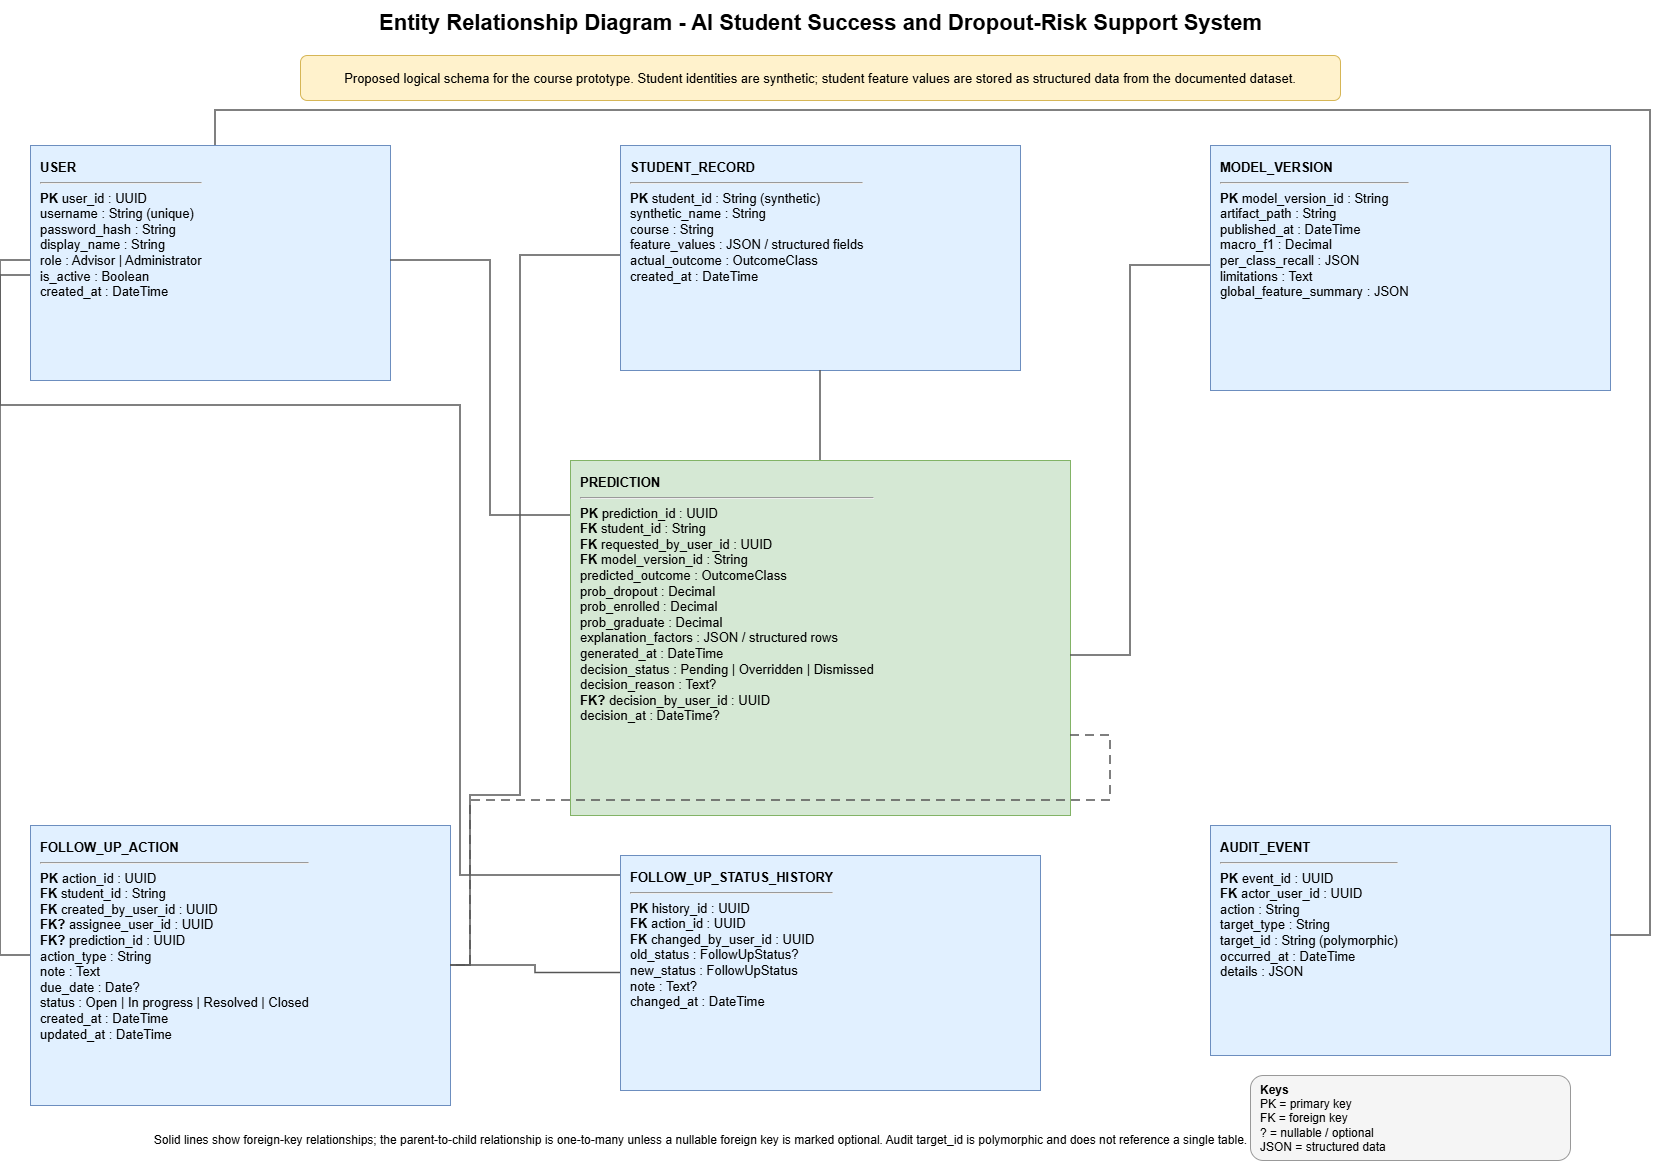

The diagram above was exported from draw.io. Its source (the exported page's mxGraphModel, read from the mxfile embedded in the PNG):
<mxGraphModel dx="2044" dy="1144" grid="1" gridSize="10" guides="1" tooltips="1" connect="1" arrows="1" fold="1" page="1" pageScale="1" pageWidth="1700" pageHeight="1200" math="0" shadow="0">
  <root>
    <mxCell id="0" />
    <mxCell id="1" parent="0" />
    <mxCell id="title" parent="1" style="text;html=1;align=center;verticalAlign=middle;fontSize=22;fontStyle=1;" value="Entity Relationship Diagram - AI Student Success and Dropout-Risk Support System" vertex="1">
      <mxGeometry height="45" width="1260" x="220" y="25" as="geometry" />
    </mxCell>
    <mxCell id="note" parent="1" style="rounded=1;whiteSpace=wrap;html=1;fillColor=#fff2cc;strokeColor=#d6b656;fontSize=13;" value="Proposed logical schema for the course prototype. Student identities are synthetic; student feature values are stored as structured data from the documented dataset." vertex="1">
      <mxGeometry height="45" width="1040" x="330" y="80" as="geometry" />
    </mxCell>
    <mxCell id="user" parent="1" style="rounded=0;whiteSpace=wrap;html=1;fillColor=#e1f0ff;strokeColor=#6c8ebf;fontSize=13;align=left;verticalAlign=top;spacing=10;" value="&lt;b&gt;USER&lt;/b&gt;&lt;hr/&gt;&lt;b&gt;PK&lt;/b&gt; user_id : UUID&lt;br/&gt;username : String (unique)&lt;br/&gt;password_hash : String&lt;br/&gt;display_name : String&lt;br/&gt;role : Advisor | Administrator&lt;br/&gt;is_active : Boolean&lt;br/&gt;created_at : DateTime" vertex="1">
      <mxGeometry height="235" width="360" x="60" y="170" as="geometry" />
    </mxCell>
    <mxCell id="student" parent="1" style="rounded=0;whiteSpace=wrap;html=1;fillColor=#e1f0ff;strokeColor=#6c8ebf;fontSize=13;align=left;verticalAlign=top;spacing=10;" value="&lt;b&gt;STUDENT_RECORD&lt;/b&gt;&lt;hr/&gt;&lt;b&gt;PK&lt;/b&gt; student_id : String (synthetic)&lt;br/&gt;synthetic_name : String&lt;br/&gt;course : String&lt;br/&gt;feature_values : JSON / structured fields&lt;br/&gt;actual_outcome : OutcomeClass&lt;br/&gt;created_at : DateTime" vertex="1">
      <mxGeometry height="225" width="400" x="650" y="170" as="geometry" />
    </mxCell>
    <mxCell id="model" parent="1" style="rounded=0;whiteSpace=wrap;html=1;fillColor=#e1f0ff;strokeColor=#6c8ebf;fontSize=13;align=left;verticalAlign=top;spacing=10;" value="&lt;b&gt;MODEL_VERSION&lt;/b&gt;&lt;hr/&gt;&lt;b&gt;PK&lt;/b&gt; model_version_id : String&lt;br/&gt;artifact_path : String&lt;br/&gt;published_at : DateTime&lt;br/&gt;macro_f1 : Decimal&lt;br/&gt;per_class_recall : JSON&lt;br/&gt;limitations : Text&lt;br/&gt;global_feature_summary : JSON" vertex="1">
      <mxGeometry height="245" width="400" x="1240" y="170" as="geometry" />
    </mxCell>
    <mxCell id="prediction" parent="1" style="rounded=0;whiteSpace=wrap;html=1;fillColor=#d5e8d4;strokeColor=#82b366;fontSize=13;align=left;verticalAlign=top;spacing=10;" value="&lt;b&gt;PREDICTION&lt;/b&gt;&lt;hr/&gt;&lt;b&gt;PK&lt;/b&gt; prediction_id : UUID&lt;br/&gt;&lt;b&gt;FK&lt;/b&gt; student_id : String&lt;br/&gt;&lt;b&gt;FK&lt;/b&gt; requested_by_user_id : UUID&lt;br/&gt;&lt;b&gt;FK&lt;/b&gt; model_version_id : String&lt;br/&gt;predicted_outcome : OutcomeClass&lt;br/&gt;prob_dropout : Decimal&lt;br/&gt;prob_enrolled : Decimal&lt;br/&gt;prob_graduate : Decimal&lt;br/&gt;explanation_factors : JSON / structured rows&lt;br/&gt;generated_at : DateTime&lt;br/&gt;decision_status : Pending | Overridden | Dismissed&lt;br/&gt;decision_reason : Text?&lt;br/&gt;&lt;b&gt;FK?&lt;/b&gt; decision_by_user_id : UUID&lt;br/&gt;decision_at : DateTime?" vertex="1">
      <mxGeometry height="355" width="500" x="600" y="485" as="geometry" />
    </mxCell>
    <mxCell id="followup" parent="1" style="rounded=0;whiteSpace=wrap;html=1;fillColor=#e1f0ff;strokeColor=#6c8ebf;fontSize=13;align=left;verticalAlign=top;spacing=10;" value="&lt;b&gt;FOLLOW_UP_ACTION&lt;/b&gt;&lt;hr/&gt;&lt;b&gt;PK&lt;/b&gt; action_id : UUID&lt;br/&gt;&lt;b&gt;FK&lt;/b&gt; student_id : String&lt;br/&gt;&lt;b&gt;FK&lt;/b&gt; created_by_user_id : UUID&lt;br/&gt;&lt;b&gt;FK?&lt;/b&gt; assignee_user_id : UUID&lt;br/&gt;&lt;b&gt;FK?&lt;/b&gt; prediction_id : UUID&lt;br/&gt;action_type : String&lt;br/&gt;note : Text&lt;br/&gt;due_date : Date?&lt;br/&gt;status : Open | In progress | Resolved | Closed&lt;br/&gt;created_at : DateTime&lt;br/&gt;updated_at : DateTime" vertex="1">
      <mxGeometry height="280" width="420" x="60" y="850" as="geometry" />
    </mxCell>
    <mxCell id="history" parent="1" style="rounded=0;whiteSpace=wrap;html=1;fillColor=#e1f0ff;strokeColor=#6c8ebf;fontSize=13;align=left;verticalAlign=top;spacing=10;" value="&lt;b&gt;FOLLOW_UP_STATUS_HISTORY&lt;/b&gt;&lt;hr/&gt;&lt;b&gt;PK&lt;/b&gt; history_id : UUID&lt;br/&gt;&lt;b&gt;FK&lt;/b&gt; action_id : UUID&lt;br/&gt;&lt;b&gt;FK&lt;/b&gt; changed_by_user_id : UUID&lt;br/&gt;old_status : FollowUpStatus?&lt;br/&gt;new_status : FollowUpStatus&lt;br/&gt;note : Text?&lt;br/&gt;changed_at : DateTime" vertex="1">
      <mxGeometry height="235" width="420" x="650" y="880" as="geometry" />
    </mxCell>
    <mxCell id="audit" parent="1" style="rounded=0;whiteSpace=wrap;html=1;fillColor=#e1f0ff;strokeColor=#6c8ebf;fontSize=13;align=left;verticalAlign=top;spacing=10;" value="&lt;b&gt;AUDIT_EVENT&lt;/b&gt;&lt;hr/&gt;&lt;b&gt;PK&lt;/b&gt; event_id : UUID&lt;br/&gt;&lt;b&gt;FK&lt;/b&gt; actor_user_id : UUID&lt;br/&gt;action : String&lt;br/&gt;target_type : String&lt;br/&gt;target_id : String (polymorphic)&lt;br/&gt;occurred_at : DateTime&lt;br/&gt;details : JSON" vertex="1">
      <mxGeometry height="230" width="400" x="1240" y="850" as="geometry" />
    </mxCell>
    <mxCell id="e1" edge="1" parent="1" source="user" style="edgeStyle=orthogonalEdgeStyle;rounded=0;orthogonalLoop=1;jettySize=auto;html=1;endArrow=none;startArrow=none;strokeWidth=1.5;strokeColor=#555555;" target="prediction">
      <mxGeometry relative="1" as="geometry">
        <Array as="points">
          <mxPoint x="520" y="285" />
          <mxPoint x="520" y="540" />
        </Array>
      </mxGeometry>
    </mxCell>
    <mxCell id="e2" edge="1" parent="1" source="student" style="edgeStyle=orthogonalEdgeStyle;rounded=0;orthogonalLoop=1;jettySize=auto;html=1;endArrow=none;startArrow=none;strokeWidth=1.5;strokeColor=#555555;" target="prediction">
      <mxGeometry relative="1" as="geometry" />
    </mxCell>
    <mxCell id="e3" edge="1" parent="1" source="model" style="edgeStyle=orthogonalEdgeStyle;rounded=0;orthogonalLoop=1;jettySize=auto;html=1;endArrow=none;startArrow=none;strokeWidth=1.5;strokeColor=#555555;" target="prediction">
      <mxGeometry relative="1" as="geometry">
        <Array as="points">
          <mxPoint x="1160" y="290" />
          <mxPoint x="1160" y="680" />
        </Array>
      </mxGeometry>
    </mxCell>
    <mxCell id="e4" edge="1" parent="1" source="user" style="edgeStyle=orthogonalEdgeStyle;rounded=0;orthogonalLoop=1;jettySize=auto;html=1;endArrow=none;startArrow=none;strokeWidth=1.5;strokeColor=#555555;" target="followup">
      <mxGeometry relative="1" as="geometry">
        <Array as="points">
          <mxPoint x="30" y="285" />
          <mxPoint x="30" y="980" />
        </Array>
      </mxGeometry>
    </mxCell>
    <mxCell id="e5" edge="1" parent="1" source="student" style="edgeStyle=orthogonalEdgeStyle;rounded=0;orthogonalLoop=1;jettySize=auto;html=1;endArrow=none;startArrow=none;strokeWidth=1.5;strokeColor=#555555;" target="followup">
      <mxGeometry relative="1" as="geometry">
        <Array as="points">
          <mxPoint x="550" y="280" />
          <mxPoint x="550" y="820" />
          <mxPoint x="500" y="820" />
        </Array>
      </mxGeometry>
    </mxCell>
    <mxCell id="e6" edge="1" parent="1" source="prediction" style="edgeStyle=orthogonalEdgeStyle;rounded=0;orthogonalLoop=1;jettySize=auto;html=1;endArrow=none;startArrow=none;strokeWidth=1.5;strokeColor=#555555;dashed=1;dashPattern=6 4;" target="followup">
      <mxGeometry relative="1" as="geometry">
        <Array as="points">
          <mxPoint x="1140" y="760" />
          <mxPoint x="1140" y="825" />
          <mxPoint x="500" y="825" />
        </Array>
      </mxGeometry>
    </mxCell>
    <mxCell id="e7" edge="1" parent="1" source="followup" style="edgeStyle=orthogonalEdgeStyle;rounded=0;orthogonalLoop=1;jettySize=auto;html=1;endArrow=none;startArrow=none;strokeWidth=1.5;strokeColor=#555555;" target="history">
      <mxGeometry relative="1" as="geometry" />
    </mxCell>
    <mxCell id="e8" edge="1" parent="1" source="user" style="edgeStyle=orthogonalEdgeStyle;rounded=0;orthogonalLoop=1;jettySize=auto;html=1;endArrow=none;startArrow=none;strokeWidth=1.5;strokeColor=#555555;" target="audit">
      <mxGeometry relative="1" as="geometry">
        <Array as="points">
          <mxPoint x="245" y="135" />
          <mxPoint x="1680" y="135" />
          <mxPoint x="1680" y="960" />
        </Array>
      </mxGeometry>
    </mxCell>
    <mxCell id="e9" edge="1" parent="1" source="user" style="edgeStyle=orthogonalEdgeStyle;rounded=0;orthogonalLoop=1;jettySize=auto;html=1;endArrow=none;startArrow=none;strokeWidth=1.5;strokeColor=#555555;" target="history">
      <mxGeometry relative="1" as="geometry">
        <Array as="points">
          <mxPoint x="30" y="300" />
          <mxPoint x="30" y="430" />
          <mxPoint x="490" y="430" />
          <mxPoint x="490" y="900" />
        </Array>
      </mxGeometry>
    </mxCell>
    <mxCell id="legend" parent="1" style="rounded=1;whiteSpace=wrap;html=1;fillColor=#f5f5f5;strokeColor=#999999;fontSize=12;align=left;verticalAlign=middle;spacing=10;" value="&lt;b&gt;Keys&lt;/b&gt;&lt;br/&gt;PK = primary key&lt;br/&gt;FK = foreign key&lt;br/&gt;? = nullable / optional&lt;br/&gt;JSON = structured data" vertex="1">
      <mxGeometry height="85" width="320" x="1280" y="1100" as="geometry" />
    </mxCell>
    <mxCell id="relNote" parent="1" style="text;html=1;align=center;verticalAlign=middle;fontSize=12;" value="Solid lines show foreign-key relationships; the parent-to-child relationship is one-to-many unless a nullable foreign key is marked optional. Audit target_id is polymorphic and does not reference a single table." vertex="1">
      <mxGeometry height="40" width="900" x="280" y="1145" as="geometry" />
    </mxCell>
  </root>
</mxGraphModel>